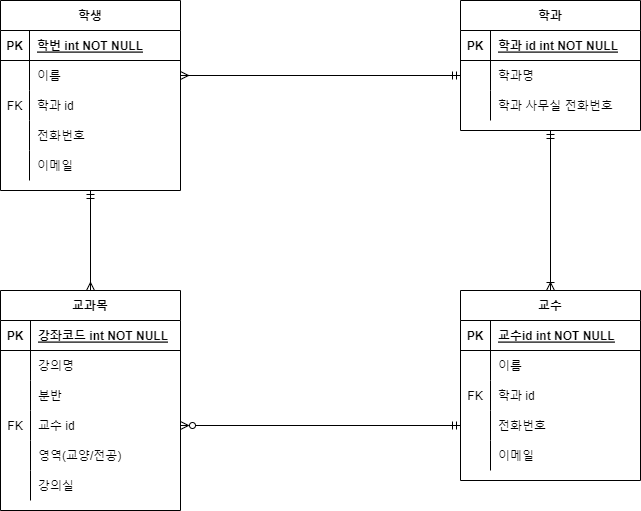

The diagram above was exported from draw.io. Its source (the exported page's mxGraphModel, read from the mxfile embedded in the PNG):
<mxGraphModel dx="1038" dy="649" grid="1" gridSize="10" guides="1" tooltips="1" connect="1" arrows="1" fold="1" page="1" pageScale="1" pageWidth="850" pageHeight="1100" math="0" shadow="0" extFonts="Permanent Marker^https://fonts.googleapis.com/css?family=Permanent+Marker">
  <root>
    <mxCell id="0" />
    <mxCell id="1" parent="0" />
    <mxCell id="drfjpF2IrSsazBvhaO_v-69" style="edgeStyle=orthogonalEdgeStyle;rounded=0;orthogonalLoop=1;jettySize=auto;html=1;exitX=0.5;exitY=0;exitDx=0;exitDy=0;entryX=0.5;entryY=1;entryDx=0;entryDy=0;startArrow=ERmany;startFill=0;endArrow=ERmandOne;endFill=0;" edge="1" parent="1" source="drfjpF2IrSsazBvhaO_v-27" target="drfjpF2IrSsazBvhaO_v-1">
      <mxGeometry relative="1" as="geometry" />
    </mxCell>
    <mxCell id="drfjpF2IrSsazBvhaO_v-1" value="학생" style="shape=table;startSize=30;container=1;collapsible=1;childLayout=tableLayout;fixedRows=1;rowLines=0;fontStyle=1;align=center;resizeLast=1;" vertex="1" parent="1">
      <mxGeometry x="140" y="40" width="180" height="190" as="geometry" />
    </mxCell>
    <mxCell id="drfjpF2IrSsazBvhaO_v-2" value="" style="shape=tableRow;horizontal=0;startSize=0;swimlaneHead=0;swimlaneBody=0;fillColor=none;collapsible=0;dropTarget=0;points=[[0,0.5],[1,0.5]];portConstraint=eastwest;top=0;left=0;right=0;bottom=1;" vertex="1" parent="drfjpF2IrSsazBvhaO_v-1">
      <mxGeometry y="30" width="180" height="30" as="geometry" />
    </mxCell>
    <mxCell id="drfjpF2IrSsazBvhaO_v-3" value="PK" style="shape=partialRectangle;connectable=0;fillColor=none;top=0;left=0;bottom=0;right=0;fontStyle=1;overflow=hidden;" vertex="1" parent="drfjpF2IrSsazBvhaO_v-2">
      <mxGeometry width="29" height="30" as="geometry">
        <mxRectangle width="29" height="30" as="alternateBounds" />
      </mxGeometry>
    </mxCell>
    <mxCell id="drfjpF2IrSsazBvhaO_v-4" value="학번 int NOT NULL" style="shape=partialRectangle;connectable=0;fillColor=none;top=0;left=0;bottom=0;right=0;align=left;spacingLeft=6;fontStyle=5;overflow=hidden;" vertex="1" parent="drfjpF2IrSsazBvhaO_v-2">
      <mxGeometry x="29" width="151" height="30" as="geometry">
        <mxRectangle width="151" height="30" as="alternateBounds" />
      </mxGeometry>
    </mxCell>
    <mxCell id="drfjpF2IrSsazBvhaO_v-5" value="" style="shape=tableRow;horizontal=0;startSize=0;swimlaneHead=0;swimlaneBody=0;fillColor=none;collapsible=0;dropTarget=0;points=[[0,0.5],[1,0.5]];portConstraint=eastwest;top=0;left=0;right=0;bottom=0;" vertex="1" parent="drfjpF2IrSsazBvhaO_v-1">
      <mxGeometry y="60" width="180" height="30" as="geometry" />
    </mxCell>
    <mxCell id="drfjpF2IrSsazBvhaO_v-6" value="" style="shape=partialRectangle;connectable=0;fillColor=none;top=0;left=0;bottom=0;right=0;editable=1;overflow=hidden;" vertex="1" parent="drfjpF2IrSsazBvhaO_v-5">
      <mxGeometry width="29" height="30" as="geometry">
        <mxRectangle width="29" height="30" as="alternateBounds" />
      </mxGeometry>
    </mxCell>
    <mxCell id="drfjpF2IrSsazBvhaO_v-7" value="이름" style="shape=partialRectangle;connectable=0;fillColor=none;top=0;left=0;bottom=0;right=0;align=left;spacingLeft=6;overflow=hidden;" vertex="1" parent="drfjpF2IrSsazBvhaO_v-5">
      <mxGeometry x="29" width="151" height="30" as="geometry">
        <mxRectangle width="151" height="30" as="alternateBounds" />
      </mxGeometry>
    </mxCell>
    <mxCell id="drfjpF2IrSsazBvhaO_v-11" value="" style="shape=tableRow;horizontal=0;startSize=0;swimlaneHead=0;swimlaneBody=0;fillColor=none;collapsible=0;dropTarget=0;points=[[0,0.5],[1,0.5]];portConstraint=eastwest;top=0;left=0;right=0;bottom=0;" vertex="1" parent="drfjpF2IrSsazBvhaO_v-1">
      <mxGeometry y="90" width="180" height="30" as="geometry" />
    </mxCell>
    <mxCell id="drfjpF2IrSsazBvhaO_v-12" value="FK" style="shape=partialRectangle;connectable=0;fillColor=none;top=0;left=0;bottom=0;right=0;editable=1;overflow=hidden;" vertex="1" parent="drfjpF2IrSsazBvhaO_v-11">
      <mxGeometry width="29" height="30" as="geometry">
        <mxRectangle width="29" height="30" as="alternateBounds" />
      </mxGeometry>
    </mxCell>
    <mxCell id="drfjpF2IrSsazBvhaO_v-13" value="학과 id" style="shape=partialRectangle;connectable=0;fillColor=none;top=0;left=0;bottom=0;right=0;align=left;spacingLeft=6;overflow=hidden;" vertex="1" parent="drfjpF2IrSsazBvhaO_v-11">
      <mxGeometry x="29" width="151" height="30" as="geometry">
        <mxRectangle width="151" height="30" as="alternateBounds" />
      </mxGeometry>
    </mxCell>
    <mxCell id="drfjpF2IrSsazBvhaO_v-40" value="" style="shape=tableRow;horizontal=0;startSize=0;swimlaneHead=0;swimlaneBody=0;fillColor=none;collapsible=0;dropTarget=0;points=[[0,0.5],[1,0.5]];portConstraint=eastwest;top=0;left=0;right=0;bottom=0;" vertex="1" parent="drfjpF2IrSsazBvhaO_v-1">
      <mxGeometry y="120" width="180" height="30" as="geometry" />
    </mxCell>
    <mxCell id="drfjpF2IrSsazBvhaO_v-41" value="" style="shape=partialRectangle;connectable=0;fillColor=none;top=0;left=0;bottom=0;right=0;editable=1;overflow=hidden;" vertex="1" parent="drfjpF2IrSsazBvhaO_v-40">
      <mxGeometry width="29" height="30" as="geometry">
        <mxRectangle width="29" height="30" as="alternateBounds" />
      </mxGeometry>
    </mxCell>
    <mxCell id="drfjpF2IrSsazBvhaO_v-42" value="전화번호" style="shape=partialRectangle;connectable=0;fillColor=none;top=0;left=0;bottom=0;right=0;align=left;spacingLeft=6;overflow=hidden;" vertex="1" parent="drfjpF2IrSsazBvhaO_v-40">
      <mxGeometry x="29" width="151" height="30" as="geometry">
        <mxRectangle width="151" height="30" as="alternateBounds" />
      </mxGeometry>
    </mxCell>
    <mxCell id="drfjpF2IrSsazBvhaO_v-43" value="" style="shape=tableRow;horizontal=0;startSize=0;swimlaneHead=0;swimlaneBody=0;fillColor=none;collapsible=0;dropTarget=0;points=[[0,0.5],[1,0.5]];portConstraint=eastwest;top=0;left=0;right=0;bottom=0;" vertex="1" parent="drfjpF2IrSsazBvhaO_v-1">
      <mxGeometry y="150" width="180" height="30" as="geometry" />
    </mxCell>
    <mxCell id="drfjpF2IrSsazBvhaO_v-44" value="" style="shape=partialRectangle;connectable=0;fillColor=none;top=0;left=0;bottom=0;right=0;editable=1;overflow=hidden;" vertex="1" parent="drfjpF2IrSsazBvhaO_v-43">
      <mxGeometry width="29" height="30" as="geometry">
        <mxRectangle width="29" height="30" as="alternateBounds" />
      </mxGeometry>
    </mxCell>
    <mxCell id="drfjpF2IrSsazBvhaO_v-45" value="이메일" style="shape=partialRectangle;connectable=0;fillColor=none;top=0;left=0;bottom=0;right=0;align=left;spacingLeft=6;overflow=hidden;" vertex="1" parent="drfjpF2IrSsazBvhaO_v-43">
      <mxGeometry x="29" width="151" height="30" as="geometry">
        <mxRectangle width="151" height="30" as="alternateBounds" />
      </mxGeometry>
    </mxCell>
    <mxCell id="drfjpF2IrSsazBvhaO_v-14" value="교수" style="shape=table;startSize=30;container=1;collapsible=1;childLayout=tableLayout;fixedRows=1;rowLines=0;fontStyle=1;align=center;resizeLast=1;" vertex="1" parent="1">
      <mxGeometry x="600" y="330" width="180" height="190" as="geometry" />
    </mxCell>
    <mxCell id="drfjpF2IrSsazBvhaO_v-15" value="" style="shape=tableRow;horizontal=0;startSize=0;swimlaneHead=0;swimlaneBody=0;fillColor=none;collapsible=0;dropTarget=0;points=[[0,0.5],[1,0.5]];portConstraint=eastwest;top=0;left=0;right=0;bottom=1;" vertex="1" parent="drfjpF2IrSsazBvhaO_v-14">
      <mxGeometry y="30" width="180" height="30" as="geometry" />
    </mxCell>
    <mxCell id="drfjpF2IrSsazBvhaO_v-16" value="PK" style="shape=partialRectangle;connectable=0;fillColor=none;top=0;left=0;bottom=0;right=0;fontStyle=1;overflow=hidden;" vertex="1" parent="drfjpF2IrSsazBvhaO_v-15">
      <mxGeometry width="30" height="30" as="geometry">
        <mxRectangle width="30" height="30" as="alternateBounds" />
      </mxGeometry>
    </mxCell>
    <mxCell id="drfjpF2IrSsazBvhaO_v-17" value="교수id int NOT NULL" style="shape=partialRectangle;connectable=0;fillColor=none;top=0;left=0;bottom=0;right=0;align=left;spacingLeft=6;fontStyle=5;overflow=hidden;" vertex="1" parent="drfjpF2IrSsazBvhaO_v-15">
      <mxGeometry x="30" width="150" height="30" as="geometry">
        <mxRectangle width="150" height="30" as="alternateBounds" />
      </mxGeometry>
    </mxCell>
    <mxCell id="drfjpF2IrSsazBvhaO_v-18" value="" style="shape=tableRow;horizontal=0;startSize=0;swimlaneHead=0;swimlaneBody=0;fillColor=none;collapsible=0;dropTarget=0;points=[[0,0.5],[1,0.5]];portConstraint=eastwest;top=0;left=0;right=0;bottom=0;" vertex="1" parent="drfjpF2IrSsazBvhaO_v-14">
      <mxGeometry y="60" width="180" height="30" as="geometry" />
    </mxCell>
    <mxCell id="drfjpF2IrSsazBvhaO_v-19" value="" style="shape=partialRectangle;connectable=0;fillColor=none;top=0;left=0;bottom=0;right=0;editable=1;overflow=hidden;" vertex="1" parent="drfjpF2IrSsazBvhaO_v-18">
      <mxGeometry width="30" height="30" as="geometry">
        <mxRectangle width="30" height="30" as="alternateBounds" />
      </mxGeometry>
    </mxCell>
    <mxCell id="drfjpF2IrSsazBvhaO_v-20" value="이름" style="shape=partialRectangle;connectable=0;fillColor=none;top=0;left=0;bottom=0;right=0;align=left;spacingLeft=6;overflow=hidden;" vertex="1" parent="drfjpF2IrSsazBvhaO_v-18">
      <mxGeometry x="30" width="150" height="30" as="geometry">
        <mxRectangle width="150" height="30" as="alternateBounds" />
      </mxGeometry>
    </mxCell>
    <mxCell id="drfjpF2IrSsazBvhaO_v-46" value="" style="shape=tableRow;horizontal=0;startSize=0;swimlaneHead=0;swimlaneBody=0;fillColor=none;collapsible=0;dropTarget=0;points=[[0,0.5],[1,0.5]];portConstraint=eastwest;top=0;left=0;right=0;bottom=0;" vertex="1" parent="drfjpF2IrSsazBvhaO_v-14">
      <mxGeometry y="90" width="180" height="30" as="geometry" />
    </mxCell>
    <mxCell id="drfjpF2IrSsazBvhaO_v-47" value="FK" style="shape=partialRectangle;connectable=0;fillColor=none;top=0;left=0;bottom=0;right=0;editable=1;overflow=hidden;" vertex="1" parent="drfjpF2IrSsazBvhaO_v-46">
      <mxGeometry width="30" height="30" as="geometry">
        <mxRectangle width="30" height="30" as="alternateBounds" />
      </mxGeometry>
    </mxCell>
    <mxCell id="drfjpF2IrSsazBvhaO_v-48" value="학과 id" style="shape=partialRectangle;connectable=0;fillColor=none;top=0;left=0;bottom=0;right=0;align=left;spacingLeft=6;overflow=hidden;" vertex="1" parent="drfjpF2IrSsazBvhaO_v-46">
      <mxGeometry x="30" width="150" height="30" as="geometry">
        <mxRectangle width="150" height="30" as="alternateBounds" />
      </mxGeometry>
    </mxCell>
    <mxCell id="drfjpF2IrSsazBvhaO_v-21" value="" style="shape=tableRow;horizontal=0;startSize=0;swimlaneHead=0;swimlaneBody=0;fillColor=none;collapsible=0;dropTarget=0;points=[[0,0.5],[1,0.5]];portConstraint=eastwest;top=0;left=0;right=0;bottom=0;" vertex="1" parent="drfjpF2IrSsazBvhaO_v-14">
      <mxGeometry y="120" width="180" height="30" as="geometry" />
    </mxCell>
    <mxCell id="drfjpF2IrSsazBvhaO_v-22" value="" style="shape=partialRectangle;connectable=0;fillColor=none;top=0;left=0;bottom=0;right=0;editable=1;overflow=hidden;" vertex="1" parent="drfjpF2IrSsazBvhaO_v-21">
      <mxGeometry width="30" height="30" as="geometry">
        <mxRectangle width="30" height="30" as="alternateBounds" />
      </mxGeometry>
    </mxCell>
    <mxCell id="drfjpF2IrSsazBvhaO_v-23" value="전화번호" style="shape=partialRectangle;connectable=0;fillColor=none;top=0;left=0;bottom=0;right=0;align=left;spacingLeft=6;overflow=hidden;" vertex="1" parent="drfjpF2IrSsazBvhaO_v-21">
      <mxGeometry x="30" width="150" height="30" as="geometry">
        <mxRectangle width="150" height="30" as="alternateBounds" />
      </mxGeometry>
    </mxCell>
    <mxCell id="drfjpF2IrSsazBvhaO_v-24" value="" style="shape=tableRow;horizontal=0;startSize=0;swimlaneHead=0;swimlaneBody=0;fillColor=none;collapsible=0;dropTarget=0;points=[[0,0.5],[1,0.5]];portConstraint=eastwest;top=0;left=0;right=0;bottom=0;" vertex="1" parent="drfjpF2IrSsazBvhaO_v-14">
      <mxGeometry y="150" width="180" height="30" as="geometry" />
    </mxCell>
    <mxCell id="drfjpF2IrSsazBvhaO_v-25" value="" style="shape=partialRectangle;connectable=0;fillColor=none;top=0;left=0;bottom=0;right=0;editable=1;overflow=hidden;" vertex="1" parent="drfjpF2IrSsazBvhaO_v-24">
      <mxGeometry width="30" height="30" as="geometry">
        <mxRectangle width="30" height="30" as="alternateBounds" />
      </mxGeometry>
    </mxCell>
    <mxCell id="drfjpF2IrSsazBvhaO_v-26" value="이메일" style="shape=partialRectangle;connectable=0;fillColor=none;top=0;left=0;bottom=0;right=0;align=left;spacingLeft=6;overflow=hidden;" vertex="1" parent="drfjpF2IrSsazBvhaO_v-24">
      <mxGeometry x="30" width="150" height="30" as="geometry">
        <mxRectangle width="150" height="30" as="alternateBounds" />
      </mxGeometry>
    </mxCell>
    <mxCell id="drfjpF2IrSsazBvhaO_v-27" value="교과목" style="shape=table;startSize=30;container=1;collapsible=1;childLayout=tableLayout;fixedRows=1;rowLines=0;fontStyle=1;align=center;resizeLast=1;" vertex="1" parent="1">
      <mxGeometry x="140" y="330" width="180" height="220" as="geometry" />
    </mxCell>
    <mxCell id="drfjpF2IrSsazBvhaO_v-28" value="" style="shape=tableRow;horizontal=0;startSize=0;swimlaneHead=0;swimlaneBody=0;fillColor=none;collapsible=0;dropTarget=0;points=[[0,0.5],[1,0.5]];portConstraint=eastwest;top=0;left=0;right=0;bottom=1;" vertex="1" parent="drfjpF2IrSsazBvhaO_v-27">
      <mxGeometry y="30" width="180" height="30" as="geometry" />
    </mxCell>
    <mxCell id="drfjpF2IrSsazBvhaO_v-29" value="PK" style="shape=partialRectangle;connectable=0;fillColor=none;top=0;left=0;bottom=0;right=0;fontStyle=1;overflow=hidden;" vertex="1" parent="drfjpF2IrSsazBvhaO_v-28">
      <mxGeometry width="30" height="30" as="geometry">
        <mxRectangle width="30" height="30" as="alternateBounds" />
      </mxGeometry>
    </mxCell>
    <mxCell id="drfjpF2IrSsazBvhaO_v-30" value="강좌코드 int NOT NULL" style="shape=partialRectangle;connectable=0;fillColor=none;top=0;left=0;bottom=0;right=0;align=left;spacingLeft=6;fontStyle=5;overflow=hidden;" vertex="1" parent="drfjpF2IrSsazBvhaO_v-28">
      <mxGeometry x="30" width="150" height="30" as="geometry">
        <mxRectangle width="150" height="30" as="alternateBounds" />
      </mxGeometry>
    </mxCell>
    <mxCell id="drfjpF2IrSsazBvhaO_v-31" value="" style="shape=tableRow;horizontal=0;startSize=0;swimlaneHead=0;swimlaneBody=0;fillColor=none;collapsible=0;dropTarget=0;points=[[0,0.5],[1,0.5]];portConstraint=eastwest;top=0;left=0;right=0;bottom=0;" vertex="1" parent="drfjpF2IrSsazBvhaO_v-27">
      <mxGeometry y="60" width="180" height="30" as="geometry" />
    </mxCell>
    <mxCell id="drfjpF2IrSsazBvhaO_v-32" value="" style="shape=partialRectangle;connectable=0;fillColor=none;top=0;left=0;bottom=0;right=0;editable=1;overflow=hidden;" vertex="1" parent="drfjpF2IrSsazBvhaO_v-31">
      <mxGeometry width="30" height="30" as="geometry">
        <mxRectangle width="30" height="30" as="alternateBounds" />
      </mxGeometry>
    </mxCell>
    <mxCell id="drfjpF2IrSsazBvhaO_v-33" value="강의명" style="shape=partialRectangle;connectable=0;fillColor=none;top=0;left=0;bottom=0;right=0;align=left;spacingLeft=6;overflow=hidden;" vertex="1" parent="drfjpF2IrSsazBvhaO_v-31">
      <mxGeometry x="30" width="150" height="30" as="geometry">
        <mxRectangle width="150" height="30" as="alternateBounds" />
      </mxGeometry>
    </mxCell>
    <mxCell id="drfjpF2IrSsazBvhaO_v-34" value="" style="shape=tableRow;horizontal=0;startSize=0;swimlaneHead=0;swimlaneBody=0;fillColor=none;collapsible=0;dropTarget=0;points=[[0,0.5],[1,0.5]];portConstraint=eastwest;top=0;left=0;right=0;bottom=0;" vertex="1" parent="drfjpF2IrSsazBvhaO_v-27">
      <mxGeometry y="90" width="180" height="30" as="geometry" />
    </mxCell>
    <mxCell id="drfjpF2IrSsazBvhaO_v-35" value="" style="shape=partialRectangle;connectable=0;fillColor=none;top=0;left=0;bottom=0;right=0;editable=1;overflow=hidden;" vertex="1" parent="drfjpF2IrSsazBvhaO_v-34">
      <mxGeometry width="30" height="30" as="geometry">
        <mxRectangle width="30" height="30" as="alternateBounds" />
      </mxGeometry>
    </mxCell>
    <mxCell id="drfjpF2IrSsazBvhaO_v-36" value="분반" style="shape=partialRectangle;connectable=0;fillColor=none;top=0;left=0;bottom=0;right=0;align=left;spacingLeft=6;overflow=hidden;" vertex="1" parent="drfjpF2IrSsazBvhaO_v-34">
      <mxGeometry x="30" width="150" height="30" as="geometry">
        <mxRectangle width="150" height="30" as="alternateBounds" />
      </mxGeometry>
    </mxCell>
    <mxCell id="drfjpF2IrSsazBvhaO_v-37" value="" style="shape=tableRow;horizontal=0;startSize=0;swimlaneHead=0;swimlaneBody=0;fillColor=none;collapsible=0;dropTarget=0;points=[[0,0.5],[1,0.5]];portConstraint=eastwest;top=0;left=0;right=0;bottom=0;" vertex="1" parent="drfjpF2IrSsazBvhaO_v-27">
      <mxGeometry y="120" width="180" height="30" as="geometry" />
    </mxCell>
    <mxCell id="drfjpF2IrSsazBvhaO_v-38" value="FK" style="shape=partialRectangle;connectable=0;fillColor=none;top=0;left=0;bottom=0;right=0;editable=1;overflow=hidden;" vertex="1" parent="drfjpF2IrSsazBvhaO_v-37">
      <mxGeometry width="30" height="30" as="geometry">
        <mxRectangle width="30" height="30" as="alternateBounds" />
      </mxGeometry>
    </mxCell>
    <mxCell id="drfjpF2IrSsazBvhaO_v-39" value="교수 id" style="shape=partialRectangle;connectable=0;fillColor=none;top=0;left=0;bottom=0;right=0;align=left;spacingLeft=6;overflow=hidden;" vertex="1" parent="drfjpF2IrSsazBvhaO_v-37">
      <mxGeometry x="30" width="150" height="30" as="geometry">
        <mxRectangle width="150" height="30" as="alternateBounds" />
      </mxGeometry>
    </mxCell>
    <mxCell id="drfjpF2IrSsazBvhaO_v-49" value="" style="shape=tableRow;horizontal=0;startSize=0;swimlaneHead=0;swimlaneBody=0;fillColor=none;collapsible=0;dropTarget=0;points=[[0,0.5],[1,0.5]];portConstraint=eastwest;top=0;left=0;right=0;bottom=0;" vertex="1" parent="drfjpF2IrSsazBvhaO_v-27">
      <mxGeometry y="150" width="180" height="30" as="geometry" />
    </mxCell>
    <mxCell id="drfjpF2IrSsazBvhaO_v-50" value="" style="shape=partialRectangle;connectable=0;fillColor=none;top=0;left=0;bottom=0;right=0;editable=1;overflow=hidden;" vertex="1" parent="drfjpF2IrSsazBvhaO_v-49">
      <mxGeometry width="30" height="30" as="geometry">
        <mxRectangle width="30" height="30" as="alternateBounds" />
      </mxGeometry>
    </mxCell>
    <mxCell id="drfjpF2IrSsazBvhaO_v-51" value="영역(교양/전공)" style="shape=partialRectangle;connectable=0;fillColor=none;top=0;left=0;bottom=0;right=0;align=left;spacingLeft=6;overflow=hidden;" vertex="1" parent="drfjpF2IrSsazBvhaO_v-49">
      <mxGeometry x="30" width="150" height="30" as="geometry">
        <mxRectangle width="150" height="30" as="alternateBounds" />
      </mxGeometry>
    </mxCell>
    <mxCell id="drfjpF2IrSsazBvhaO_v-52" value="" style="shape=tableRow;horizontal=0;startSize=0;swimlaneHead=0;swimlaneBody=0;fillColor=none;collapsible=0;dropTarget=0;points=[[0,0.5],[1,0.5]];portConstraint=eastwest;top=0;left=0;right=0;bottom=0;" vertex="1" parent="drfjpF2IrSsazBvhaO_v-27">
      <mxGeometry y="180" width="180" height="30" as="geometry" />
    </mxCell>
    <mxCell id="drfjpF2IrSsazBvhaO_v-53" value="" style="shape=partialRectangle;connectable=0;fillColor=none;top=0;left=0;bottom=0;right=0;editable=1;overflow=hidden;" vertex="1" parent="drfjpF2IrSsazBvhaO_v-52">
      <mxGeometry width="30" height="30" as="geometry">
        <mxRectangle width="30" height="30" as="alternateBounds" />
      </mxGeometry>
    </mxCell>
    <mxCell id="drfjpF2IrSsazBvhaO_v-54" value="강의실" style="shape=partialRectangle;connectable=0;fillColor=none;top=0;left=0;bottom=0;right=0;align=left;spacingLeft=6;overflow=hidden;" vertex="1" parent="drfjpF2IrSsazBvhaO_v-52">
      <mxGeometry x="30" width="150" height="30" as="geometry">
        <mxRectangle width="150" height="30" as="alternateBounds" />
      </mxGeometry>
    </mxCell>
    <mxCell id="drfjpF2IrSsazBvhaO_v-71" style="edgeStyle=orthogonalEdgeStyle;rounded=0;orthogonalLoop=1;jettySize=auto;html=1;entryX=0.5;entryY=1;entryDx=0;entryDy=0;startArrow=ERoneToMany;startFill=0;endArrow=ERmandOne;endFill=0;exitX=0.5;exitY=0;exitDx=0;exitDy=0;" edge="1" parent="1" source="drfjpF2IrSsazBvhaO_v-14" target="drfjpF2IrSsazBvhaO_v-55">
      <mxGeometry relative="1" as="geometry">
        <mxPoint x="650" y="310" as="sourcePoint" />
        <Array as="points" />
      </mxGeometry>
    </mxCell>
    <mxCell id="drfjpF2IrSsazBvhaO_v-55" value="학과" style="shape=table;startSize=30;container=1;collapsible=1;childLayout=tableLayout;fixedRows=1;rowLines=0;fontStyle=1;align=center;resizeLast=1;" vertex="1" parent="1">
      <mxGeometry x="600" y="40" width="180" height="130" as="geometry" />
    </mxCell>
    <mxCell id="drfjpF2IrSsazBvhaO_v-56" value="" style="shape=tableRow;horizontal=0;startSize=0;swimlaneHead=0;swimlaneBody=0;fillColor=none;collapsible=0;dropTarget=0;points=[[0,0.5],[1,0.5]];portConstraint=eastwest;top=0;left=0;right=0;bottom=1;" vertex="1" parent="drfjpF2IrSsazBvhaO_v-55">
      <mxGeometry y="30" width="180" height="30" as="geometry" />
    </mxCell>
    <mxCell id="drfjpF2IrSsazBvhaO_v-57" value="PK" style="shape=partialRectangle;connectable=0;fillColor=none;top=0;left=0;bottom=0;right=0;fontStyle=1;overflow=hidden;" vertex="1" parent="drfjpF2IrSsazBvhaO_v-56">
      <mxGeometry width="30" height="30" as="geometry">
        <mxRectangle width="30" height="30" as="alternateBounds" />
      </mxGeometry>
    </mxCell>
    <mxCell id="drfjpF2IrSsazBvhaO_v-58" value="학과 id int NOT NULL" style="shape=partialRectangle;connectable=0;fillColor=none;top=0;left=0;bottom=0;right=0;align=left;spacingLeft=6;fontStyle=5;overflow=hidden;" vertex="1" parent="drfjpF2IrSsazBvhaO_v-56">
      <mxGeometry x="30" width="150" height="30" as="geometry">
        <mxRectangle width="150" height="30" as="alternateBounds" />
      </mxGeometry>
    </mxCell>
    <mxCell id="drfjpF2IrSsazBvhaO_v-59" value="" style="shape=tableRow;horizontal=0;startSize=0;swimlaneHead=0;swimlaneBody=0;fillColor=none;collapsible=0;dropTarget=0;points=[[0,0.5],[1,0.5]];portConstraint=eastwest;top=0;left=0;right=0;bottom=0;" vertex="1" parent="drfjpF2IrSsazBvhaO_v-55">
      <mxGeometry y="60" width="180" height="30" as="geometry" />
    </mxCell>
    <mxCell id="drfjpF2IrSsazBvhaO_v-60" value="" style="shape=partialRectangle;connectable=0;fillColor=none;top=0;left=0;bottom=0;right=0;editable=1;overflow=hidden;" vertex="1" parent="drfjpF2IrSsazBvhaO_v-59">
      <mxGeometry width="30" height="30" as="geometry">
        <mxRectangle width="30" height="30" as="alternateBounds" />
      </mxGeometry>
    </mxCell>
    <mxCell id="drfjpF2IrSsazBvhaO_v-61" value="학과명" style="shape=partialRectangle;connectable=0;fillColor=none;top=0;left=0;bottom=0;right=0;align=left;spacingLeft=6;overflow=hidden;" vertex="1" parent="drfjpF2IrSsazBvhaO_v-59">
      <mxGeometry x="30" width="150" height="30" as="geometry">
        <mxRectangle width="150" height="30" as="alternateBounds" />
      </mxGeometry>
    </mxCell>
    <mxCell id="drfjpF2IrSsazBvhaO_v-62" value="" style="shape=tableRow;horizontal=0;startSize=0;swimlaneHead=0;swimlaneBody=0;fillColor=none;collapsible=0;dropTarget=0;points=[[0,0.5],[1,0.5]];portConstraint=eastwest;top=0;left=0;right=0;bottom=0;" vertex="1" parent="drfjpF2IrSsazBvhaO_v-55">
      <mxGeometry y="90" width="180" height="30" as="geometry" />
    </mxCell>
    <mxCell id="drfjpF2IrSsazBvhaO_v-63" value="" style="shape=partialRectangle;connectable=0;fillColor=none;top=0;left=0;bottom=0;right=0;editable=1;overflow=hidden;" vertex="1" parent="drfjpF2IrSsazBvhaO_v-62">
      <mxGeometry width="30" height="30" as="geometry">
        <mxRectangle width="30" height="30" as="alternateBounds" />
      </mxGeometry>
    </mxCell>
    <mxCell id="drfjpF2IrSsazBvhaO_v-64" value="학과 사무실 전화번호" style="shape=partialRectangle;connectable=0;fillColor=none;top=0;left=0;bottom=0;right=0;align=left;spacingLeft=6;overflow=hidden;" vertex="1" parent="drfjpF2IrSsazBvhaO_v-62">
      <mxGeometry x="30" width="150" height="30" as="geometry">
        <mxRectangle width="150" height="30" as="alternateBounds" />
      </mxGeometry>
    </mxCell>
    <mxCell id="drfjpF2IrSsazBvhaO_v-68" style="edgeStyle=orthogonalEdgeStyle;rounded=0;orthogonalLoop=1;jettySize=auto;html=1;entryX=0;entryY=0.5;entryDx=0;entryDy=0;startArrow=ERmany;startFill=0;exitX=1;exitY=0.5;exitDx=0;exitDy=0;endArrow=ERmandOne;endFill=0;" edge="1" parent="1" source="drfjpF2IrSsazBvhaO_v-5" target="drfjpF2IrSsazBvhaO_v-59">
      <mxGeometry relative="1" as="geometry">
        <mxPoint x="360" y="40" as="sourcePoint" />
      </mxGeometry>
    </mxCell>
    <mxCell id="drfjpF2IrSsazBvhaO_v-70" style="edgeStyle=orthogonalEdgeStyle;rounded=0;orthogonalLoop=1;jettySize=auto;html=1;exitX=1;exitY=0.5;exitDx=0;exitDy=0;entryX=0;entryY=0.5;entryDx=0;entryDy=0;startArrow=ERzeroToMany;startFill=0;endArrow=ERmandOne;endFill=0;" edge="1" parent="1" source="drfjpF2IrSsazBvhaO_v-37" target="drfjpF2IrSsazBvhaO_v-21">
      <mxGeometry relative="1" as="geometry" />
    </mxCell>
  </root>
</mxGraphModel>